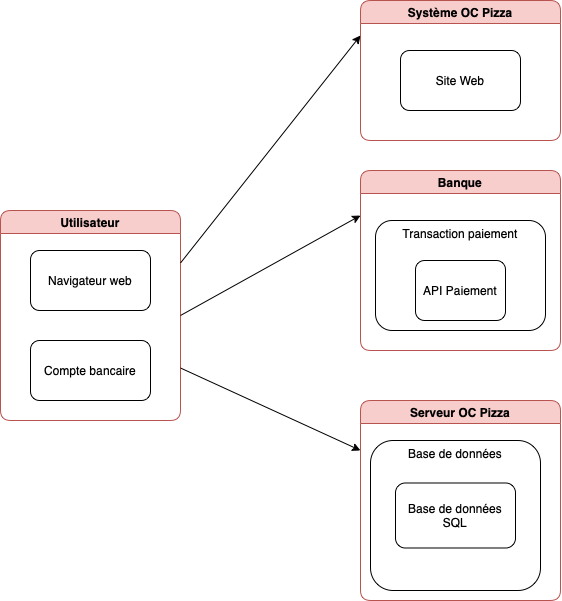

The diagram above was exported from draw.io. Its source (the exported page's mxGraphModel, read from the mxfile embedded in the PNG):
<mxGraphModel dx="1351" dy="784" grid="1" gridSize="10" guides="1" tooltips="1" connect="1" arrows="1" fold="1" page="1" pageScale="1" pageWidth="1169" pageHeight="827" math="0" shadow="0">
  <root>
    <mxCell id="0" />
    <mxCell id="1" parent="0" />
    <mxCell id="64LHJgprs3re7jUG82g8-1" value="Utilisateur" style="swimlane;fillColor=#f8cecc;strokeColor=#b85450;rounded=1;" vertex="1" parent="1">
      <mxGeometry x="70" y="280" width="180" height="210" as="geometry">
        <mxRectangle x="40" y="120" width="90" height="23" as="alternateBounds" />
      </mxGeometry>
    </mxCell>
    <mxCell id="64LHJgprs3re7jUG82g8-9" value="Navigateur web" style="rounded=1;whiteSpace=wrap;html=1;" vertex="1" parent="64LHJgprs3re7jUG82g8-1">
      <mxGeometry x="30" y="40" width="120" height="60" as="geometry" />
    </mxCell>
    <mxCell id="64LHJgprs3re7jUG82g8-16" value="Compte bancaire" style="rounded=1;whiteSpace=wrap;html=1;" vertex="1" parent="64LHJgprs3re7jUG82g8-1">
      <mxGeometry x="30" y="130" width="120" height="60" as="geometry" />
    </mxCell>
    <mxCell id="64LHJgprs3re7jUG82g8-2" value="Banque" style="swimlane;fillColor=#f8cecc;strokeColor=#b85450;rounded=1;" vertex="1" parent="1">
      <mxGeometry x="430" y="240" width="200" height="180" as="geometry" />
    </mxCell>
    <mxCell id="64LHJgprs3re7jUG82g8-17" value="Transaction paiement" style="rounded=1;whiteSpace=wrap;html=1;verticalAlign=top;" vertex="1" parent="64LHJgprs3re7jUG82g8-2">
      <mxGeometry x="15" y="50" width="170" height="110" as="geometry" />
    </mxCell>
    <mxCell id="64LHJgprs3re7jUG82g8-12" value="API Paiement" style="rounded=1;whiteSpace=wrap;html=1;" vertex="1" parent="64LHJgprs3re7jUG82g8-2">
      <mxGeometry x="55" y="90" width="90" height="60" as="geometry" />
    </mxCell>
    <mxCell id="64LHJgprs3re7jUG82g8-3" value="Système OC Pizza" style="swimlane;fillColor=#f8cecc;strokeColor=#b85450;rounded=1;" vertex="1" parent="1">
      <mxGeometry x="430" y="70" width="200" height="140" as="geometry" />
    </mxCell>
    <mxCell id="64LHJgprs3re7jUG82g8-10" value="Site Web" style="rounded=1;whiteSpace=wrap;html=1;" vertex="1" parent="64LHJgprs3re7jUG82g8-3">
      <mxGeometry x="40" y="50" width="120" height="60" as="geometry" />
    </mxCell>
    <mxCell id="64LHJgprs3re7jUG82g8-4" value="Serveur OC Pizza" style="swimlane;fillColor=#f8cecc;strokeColor=#b85450;rounded=1;" vertex="1" parent="1">
      <mxGeometry x="430" y="470" width="200" height="200" as="geometry" />
    </mxCell>
    <mxCell id="64LHJgprs3re7jUG82g8-5" value="Base de données" style="rounded=1;whiteSpace=wrap;html=1;verticalAlign=top;" vertex="1" parent="64LHJgprs3re7jUG82g8-4">
      <mxGeometry x="10" y="40" width="170" height="150" as="geometry" />
    </mxCell>
    <mxCell id="64LHJgprs3re7jUG82g8-18" value="Base de données SQL" style="rounded=1;whiteSpace=wrap;html=1;" vertex="1" parent="64LHJgprs3re7jUG82g8-4">
      <mxGeometry x="35" y="82.5" width="120" height="65" as="geometry" />
    </mxCell>
    <mxCell id="64LHJgprs3re7jUG82g8-6" value="" style="endArrow=classic;html=1;rounded=0;exitX=1;exitY=0.25;exitDx=0;exitDy=0;entryX=0;entryY=0.25;entryDx=0;entryDy=0;" edge="1" parent="1" source="64LHJgprs3re7jUG82g8-1" target="64LHJgprs3re7jUG82g8-3">
      <mxGeometry width="50" height="50" relative="1" as="geometry">
        <mxPoint x="380" y="320" as="sourcePoint" />
        <mxPoint x="430" y="270" as="targetPoint" />
      </mxGeometry>
    </mxCell>
    <mxCell id="64LHJgprs3re7jUG82g8-7" value="" style="endArrow=classic;html=1;rounded=0;exitX=1;exitY=0.5;exitDx=0;exitDy=0;entryX=0;entryY=0.25;entryDx=0;entryDy=0;" edge="1" parent="1" source="64LHJgprs3re7jUG82g8-1" target="64LHJgprs3re7jUG82g8-2">
      <mxGeometry width="50" height="50" relative="1" as="geometry">
        <mxPoint x="380" y="320" as="sourcePoint" />
        <mxPoint x="430" y="270" as="targetPoint" />
      </mxGeometry>
    </mxCell>
    <mxCell id="64LHJgprs3re7jUG82g8-8" value="" style="endArrow=classic;html=1;rounded=0;exitX=1;exitY=0.75;exitDx=0;exitDy=0;entryX=0;entryY=0.25;entryDx=0;entryDy=0;" edge="1" parent="1" source="64LHJgprs3re7jUG82g8-1" target="64LHJgprs3re7jUG82g8-4">
      <mxGeometry width="50" height="50" relative="1" as="geometry">
        <mxPoint x="380" y="320" as="sourcePoint" />
        <mxPoint x="430" y="270" as="targetPoint" />
      </mxGeometry>
    </mxCell>
  </root>
</mxGraphModel>